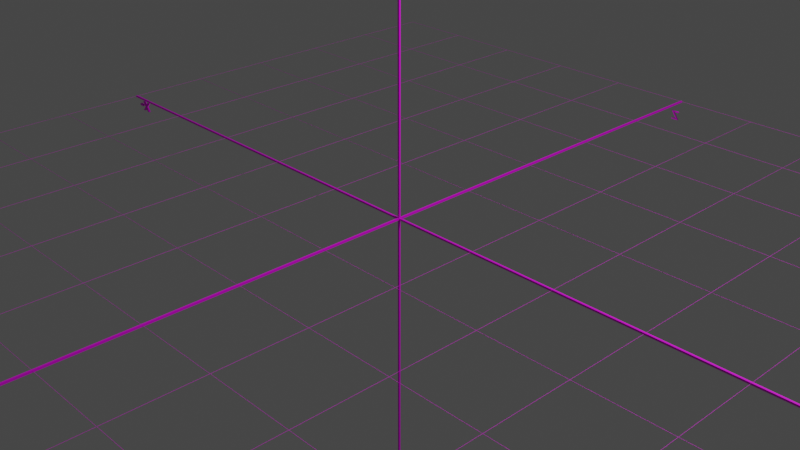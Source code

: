 # Source: axis_and_grid_for_opengl_with_axis_labels.blend  (saved by Blender 3.4.6; exported with 4.5.12 LTS)
import bpy
from mathutils import Matrix  # noqa: F401  (used for matrix-valued properties, if any)

bpy.ops.wm.read_factory_settings(use_empty=True)
scene = bpy.context.scene
scene.name = 'Scene'

# ---- collections
col_collection = bpy.data.collections.new('Collection'); scene.collection.children.link(col_collection)

# ---- images (referenced by path relative to the original .blend; pixels are not part of the script)
import os
ASSET_DIR = os.environ.get("B2B_ASSET_DIR", "")  # directory of the original .blend (textures are referenced by path, not embedded)
HERE = os.path.dirname(os.path.abspath(__file__))  # packed textures are extracted next to this script under _unpacked/

def load_image(name, relpath, width, height, colorspace="sRGB"):
    """Load a texture the original file referenced (path relative to the .blend, or extracted next to this script)."""
    p = next((c for c in (os.path.join(HERE, relpath), os.path.join(ASSET_DIR, relpath)) if relpath and os.path.exists(c)), "")
    if p:
        img = bpy.data.images.load(p, check_existing=True)
        img.name = name
    else:  # same state as the original file: an image datablock whose file is absent (Cycles renders it pink)
        img = bpy.data.images.new(name, width, height)
        img.source = "FILE"
        img.filepath = "//" + (relpath or name)
    img.colorspace_settings.name = colorspace
    return img
img_axis_and_grid_png_001 = load_image('axis_and_grid.png.001', 'axis_and_grid.png', 1024, 1024, 'sRGB')
img_white_png = load_image('white.png', 'white.png', 1024, 1024, 'sRGB')

# ---- materials (node trees are filled in below, after node groups)
mat_material = bpy.data.materials.new('Material')
mat_material.alpha_threshold = 0.0
mat_material.use_transparent_shadow = False
mat_material.roughness = 0.5
mat_material.line_color = (0.0, 0.0, 0.0, 1.0)
mat_material_001 = bpy.data.materials.new('Material.001')
mat_material_001.use_transparent_shadow = False
mat_material_002 = bpy.data.materials.new('Material.002')
mat_material_002.use_transparent_shadow = False
mat_material_003 = bpy.data.materials.new('Material.003')
mat_material_003.use_transparent_shadow = False
mat_material_004 = bpy.data.materials.new('Material.004')
mat_material_004.use_transparent_shadow = False
mat_material_005 = bpy.data.materials.new('Material.005')
mat_material_005.use_transparent_shadow = False
mat_material_006 = bpy.data.materials.new('Material.006')
mat_material_006.use_transparent_shadow = False
mat_material_007 = bpy.data.materials.new('Material.007')
mat_material_007.use_transparent_shadow = False
mat_material_008 = bpy.data.materials.new('Material.008')
mat_material_008.use_transparent_shadow = False
mat_material_009 = bpy.data.materials.new('Material.009')
mat_material_009.use_transparent_shadow = False

# ---- material node trees
mat_material.use_nodes = True; mat_material.node_tree.nodes.clear()
_N = mat_material.node_tree.nodes; _L = mat_material.node_tree.links
n0 = _N.new('ShaderNodeOutputMaterial'); n0.name = 'Material Output'; n0.location = (300, 300)
n1 = _N.new('ShaderNodeBsdfPrincipled'); n1.name = 'Principled BSDF'; n1.location = (10, 300)
n1.distribution = 'GGX'
n1.subsurface_method = 'RANDOM_WALK_SKIN'
n1.inputs[3].default_value = 1.45
n1.inputs[27].default_value = (0.0, 0.0, 0.0, 1.0)
n1.inputs[28].default_value = 1.0
n2 = _N.new('ShaderNodeTexImage'); n2.name = 'Image Texture'; n2.location = (-280, 280)
n2.image = img_axis_and_grid_png_001
_L.new(n1.outputs[0], n0.inputs[0])
_L.new(n2.outputs[0], n1.inputs[0])
n0.is_active_output = True
mat_material_001.use_nodes = True; mat_material_001.node_tree.nodes.clear()
_N = mat_material_001.node_tree.nodes; _L = mat_material_001.node_tree.links
n0 = _N.new('ShaderNodeBsdfPrincipled'); n0.name = 'Principled BSDF'; n0.location = (10, 300)
n0.distribution = 'GGX'
n0.subsurface_method = 'RANDOM_WALK_SKIN'
n0.inputs[3].default_value = 1.45
n0.inputs[27].default_value = (0.0, 0.0, 0.0, 1.0)
n0.inputs[28].default_value = 1.0
n1 = _N.new('ShaderNodeOutputMaterial'); n1.name = 'Material Output'; n1.location = (300, 300)
n2 = _N.new('ShaderNodeTexImage'); n2.name = 'Image Texture'; n2.location = (-280, 280)
n2.image = img_axis_and_grid_png_001
_L.new(n0.outputs[0], n1.inputs[0])
_L.new(n2.outputs[0], n0.inputs[0])
n1.is_active_output = True
mat_material_002.use_nodes = True; mat_material_002.node_tree.nodes.clear()
_N = mat_material_002.node_tree.nodes; _L = mat_material_002.node_tree.links
n0 = _N.new('ShaderNodeBsdfPrincipled'); n0.name = 'Principled BSDF'; n0.location = (10, 300)
n0.distribution = 'GGX'
n0.subsurface_method = 'RANDOM_WALK_SKIN'
n0.inputs[3].default_value = 1.45
n0.inputs[27].default_value = (0.0, 0.0, 0.0, 1.0)
n0.inputs[28].default_value = 1.0
n1 = _N.new('ShaderNodeOutputMaterial'); n1.name = 'Material Output'; n1.location = (300, 300)
n2 = _N.new('ShaderNodeTexImage'); n2.name = 'Image Texture'; n2.location = (-280, 280)
n2.image = img_axis_and_grid_png_001
_L.new(n0.outputs[0], n1.inputs[0])
_L.new(n2.outputs[0], n0.inputs[0])
n1.is_active_output = True
mat_material_003.use_nodes = True; mat_material_003.node_tree.nodes.clear()
_N = mat_material_003.node_tree.nodes; _L = mat_material_003.node_tree.links
n0 = _N.new('ShaderNodeBsdfPrincipled'); n0.name = 'Principled BSDF'; n0.location = (10, 300)
n0.distribution = 'GGX'
n0.subsurface_method = 'RANDOM_WALK_SKIN'
n0.inputs[3].default_value = 1.45
n0.inputs[27].default_value = (0.0, 0.0, 0.0, 1.0)
n0.inputs[28].default_value = 1.0
n1 = _N.new('ShaderNodeOutputMaterial'); n1.name = 'Material Output'; n1.location = (300, 300)
n2 = _N.new('ShaderNodeTexImage'); n2.name = 'Image Texture'; n2.location = (-280, 280)
n2.image = img_axis_and_grid_png_001
_L.new(n0.outputs[0], n1.inputs[0])
_L.new(n2.outputs[0], n0.inputs[0])
n1.is_active_output = True
mat_material_004.use_nodes = True; mat_material_004.node_tree.nodes.clear()
_N = mat_material_004.node_tree.nodes; _L = mat_material_004.node_tree.links
n0 = _N.new('ShaderNodeBsdfPrincipled'); n0.name = 'Principled BSDF'; n0.location = (10, 300)
n0.distribution = 'GGX'
n0.subsurface_method = 'RANDOM_WALK_SKIN'
n0.inputs[3].default_value = 1.45
n0.inputs[27].default_value = (0.0, 0.0, 0.0, 1.0)
n0.inputs[28].default_value = 1.0
n1 = _N.new('ShaderNodeOutputMaterial'); n1.name = 'Material Output'; n1.location = (300, 300)
n2 = _N.new('ShaderNodeTexImage'); n2.name = 'Image Texture'; n2.location = (-280, 280)
n2.image = img_white_png
_L.new(n0.outputs[0], n1.inputs[0])
_L.new(n2.outputs[0], n0.inputs[0])
n1.is_active_output = True
mat_material_005.use_nodes = True; mat_material_005.node_tree.nodes.clear()
_N = mat_material_005.node_tree.nodes; _L = mat_material_005.node_tree.links
n0 = _N.new('ShaderNodeBsdfPrincipled'); n0.name = 'Principled BSDF'; n0.location = (10, 300)
n0.distribution = 'GGX'
n0.subsurface_method = 'RANDOM_WALK_SKIN'
n0.inputs[3].default_value = 1.45
n0.inputs[27].default_value = (0.0, 0.0, 0.0, 1.0)
n0.inputs[28].default_value = 1.0
n1 = _N.new('ShaderNodeOutputMaterial'); n1.name = 'Material Output'; n1.location = (300, 300)
n2 = _N.new('ShaderNodeTexImage'); n2.name = 'Image Texture'; n2.location = (-280, 280)
n2.image = img_white_png
_L.new(n0.outputs[0], n1.inputs[0])
_L.new(n2.outputs[0], n0.inputs[0])
n1.is_active_output = True
mat_material_006.use_nodes = True; mat_material_006.node_tree.nodes.clear()
_N = mat_material_006.node_tree.nodes; _L = mat_material_006.node_tree.links
n0 = _N.new('ShaderNodeBsdfPrincipled'); n0.name = 'Principled BSDF'; n0.location = (10, 300)
n0.distribution = 'GGX'
n0.subsurface_method = 'RANDOM_WALK_SKIN'
n0.inputs[3].default_value = 1.45
n0.inputs[27].default_value = (0.0, 0.0, 0.0, 1.0)
n0.inputs[28].default_value = 1.0
n1 = _N.new('ShaderNodeOutputMaterial'); n1.name = 'Material Output'; n1.location = (300, 300)
n2 = _N.new('ShaderNodeTexImage'); n2.name = 'Image Texture'; n2.location = (-280, 280)
n2.image = img_white_png
_L.new(n0.outputs[0], n1.inputs[0])
_L.new(n2.outputs[0], n0.inputs[0])
n1.is_active_output = True
mat_material_007.use_nodes = True; mat_material_007.node_tree.nodes.clear()
_N = mat_material_007.node_tree.nodes; _L = mat_material_007.node_tree.links
n0 = _N.new('ShaderNodeBsdfPrincipled'); n0.name = 'Principled BSDF'; n0.location = (10, 300)
n0.distribution = 'GGX'
n0.subsurface_method = 'RANDOM_WALK_SKIN'
n0.inputs[3].default_value = 1.45
n0.inputs[27].default_value = (0.0, 0.0, 0.0, 1.0)
n0.inputs[28].default_value = 1.0
n1 = _N.new('ShaderNodeOutputMaterial'); n1.name = 'Material Output'; n1.location = (300, 300)
n2 = _N.new('ShaderNodeTexImage'); n2.name = 'Image Texture'; n2.location = (-280, 280)
n2.image = img_white_png
_L.new(n0.outputs[0], n1.inputs[0])
_L.new(n2.outputs[0], n0.inputs[0])
n1.is_active_output = True
mat_material_008.use_nodes = True; mat_material_008.node_tree.nodes.clear()
_N = mat_material_008.node_tree.nodes; _L = mat_material_008.node_tree.links
n0 = _N.new('ShaderNodeBsdfPrincipled'); n0.name = 'Principled BSDF'; n0.location = (10, 300)
n0.distribution = 'GGX'
n0.subsurface_method = 'RANDOM_WALK_SKIN'
n0.inputs[3].default_value = 1.45
n0.inputs[27].default_value = (0.0, 0.0, 0.0, 1.0)
n0.inputs[28].default_value = 1.0
n1 = _N.new('ShaderNodeOutputMaterial'); n1.name = 'Material Output'; n1.location = (300, 300)
n2 = _N.new('ShaderNodeTexImage'); n2.name = 'Image Texture'; n2.location = (-280, 280)
n2.image = img_white_png
_L.new(n0.outputs[0], n1.inputs[0])
_L.new(n2.outputs[0], n0.inputs[0])
n1.is_active_output = True
mat_material_009.use_nodes = True; mat_material_009.node_tree.nodes.clear()
_N = mat_material_009.node_tree.nodes; _L = mat_material_009.node_tree.links
n0 = _N.new('ShaderNodeBsdfPrincipled'); n0.name = 'Principled BSDF'; n0.location = (10, 300)
n0.distribution = 'GGX'
n0.subsurface_method = 'RANDOM_WALK_SKIN'
n0.inputs[3].default_value = 1.45
n0.inputs[27].default_value = (0.0, 0.0, 0.0, 1.0)
n0.inputs[28].default_value = 1.0
n1 = _N.new('ShaderNodeOutputMaterial'); n1.name = 'Material Output'; n1.location = (300, 300)
n2 = _N.new('ShaderNodeTexImage'); n2.name = 'Image Texture'; n2.location = (-280, 280)
n2.image = img_white_png
_L.new(n0.outputs[0], n1.inputs[0])
_L.new(n2.outputs[0], n0.inputs[0])
n1.is_active_output = True

# ---- world
world_world = bpy.data.worlds.new('World'); scene.world = world_world
world_world.use_nodes = True; world_world.node_tree.nodes.clear()
_N = world_world.node_tree.nodes; _L = world_world.node_tree.links
n0 = _N.new('ShaderNodeOutputWorld'); n0.name = 'World Output'; n0.location = (300, 300)
n1 = _N.new('ShaderNodeBackground'); n1.name = 'Background'; n1.location = (10, 300)
n1.inputs[0].default_value = (0.05088, 0.05088, 0.05088, 1.0)
_L.new(n1.outputs[0], n0.inputs[0])
n0.is_active_output = True
world_world.color = (0.05088, 0.05088, 0.05088)
world_world.use_sun_shadow = False
world_world.sun_shadow_jitter_overblur = 0.0

# ---- cameras
cam_camera = bpy.data.cameras.new('Camera')
cam_camera.clip_end = 100.0
cam_camera.ortho_scale = 7.314

# ---- lights
light_light = bpy.data.lights.new('Light', 'POINT')
light_light.transmission_factor = 0.0
light_light.energy = 1000.0
light_light.shadow_soft_size = 0.1
light_light.shadow_maximum_resolution = 0.006
light_light.use_absolute_resolution = True

# ---- meshes
me_cube = bpy.data.meshes.new('Cube')
me_cube.from_pydata([(1.0, 1.0, 1.0), (1.0, 1.0, -1.0), (1.0, -1.0, 1.0), (1.0, -1.0, -1.0), (-1.0, 1.0, 1.0), (-1.0, 1.0, -1.0), (-1.0, -1.0, 1.0), (-1.0, -1.0, -1.0), (-0.002, -500.0, -1.0), (-0.002, -500.0, 1.0), (-0.002, 500.0, -1.0), (-0.002, 500.0, 1.0), (0.002, -500.0, -1.0), (0.002, -500.0, 1.0), (0.002, 500.0, -1.0), (0.002, 500.0, 1.0), (-0.002, -1.0, -500.0), (-0.002, -1.0, 500.0), (-0.002, 1.0, -500.0), (-0.002, 1.0, 500.0), (0.002, -1.0, -500.0), (0.002, -1.0, 500.0), (0.002, 1.0, -500.0), (0.002, 1.0, 500.0), (-1.0, 99.9, -0.1), (-1.0, 99.9, 0.1), (-1.0, 100.1, -0.1), (-1.0, 100.1, 0.1), (1.0, 99.9, -0.1), (1.0, 99.9, 0.1), (1.0, 100.1, -0.1), (1.0, 100.1, 0.1), (-1.0, 199.9, -0.1), (-1.0, 199.9, 0.1), (-1.0, 200.1, -0.1), (-1.0, 200.1, 0.1), (1.0, 199.9, -0.1), (1.0, 199.9, 0.1), (1.0, 200.1, -0.1), (1.0, 200.1, 0.1), (-1.0, 299.9, -0.1), (-1.0, 299.9, 0.1), (-1.0, 300.1, -0.1), (-1.0, 300.1, 0.1), (1.0, 299.9, -0.1), (1.0, 299.9, 0.1), (1.0, 300.1, -0.1), (1.0, 300.1, 0.1), (-1.0, 399.9, -0.1), (-1.0, 399.9, 0.1), (-1.0, 400.1, -0.1), (-1.0, 400.1, 0.1), (1.0, 399.9, -0.1), (1.0, 399.9, 0.1), (1.0, 400.1, -0.1), (1.0, 400.1, 0.1), (-1.0, 499.9, -0.1), (-1.0, 499.9, 0.1), (-1.0, 500.1, -0.1), (-1.0, 500.1, 0.1), (1.0, 499.9, -0.1), (1.0, 499.9, 0.1), (1.0, 500.1, -0.1), (1.0, 500.1, 0.1), (-1.0, -500.1, -0.1), (-1.0, -500.1, 0.1), (-1.0, -499.9, -0.1), (-1.0, -499.9, 0.1), (1.0, -500.1, -0.1), (1.0, -500.1, 0.1), (1.0, -499.9, -0.1), (1.0, -499.9, 0.1), (-1.006, -399.2, -0.1), (-1.006, -399.2, 0.1), (-1.006, -399.0, -0.1), (-1.006, -399.0, 0.1), (0.9944, -399.2, -0.1), (0.9944, -399.2, 0.1), (0.9944, -399.0, -0.1), (0.9944, -399.0, 0.1), (-1.006, -299.2, -0.1), (-1.006, -299.2, 0.1), (-1.006, -299.0, -0.1), (-1.006, -299.0, 0.1), (0.9944, -299.2, -0.1), (0.9944, -299.2, 0.1), (0.9944, -299.0, -0.1), (0.9944, -299.0, 0.1), (-1.006, -199.2, -0.1), (-1.006, -199.2, 0.1), (-1.006, -199.0, -0.1), (-1.006, -199.0, 0.1), (0.9944, -199.2, -0.1), (0.9944, -199.2, 0.1), (0.9944, -199.0, -0.1), (0.9944, -199.0, 0.1), (-1.006, -99.18, -0.1), (-1.006, -99.18, 0.1), (-1.006, -98.98, -0.1), (-1.006, -98.98, 0.1), (0.9944, -99.18, -0.1), (0.9944, -99.18, 0.1), (0.9944, -98.98, -0.1), (0.9944, -98.98, 0.1), (-0.9998, -500.0, -0.1), (-0.9998, -500.0, 0.1), (-1.0, -500.0, -0.1), (-1.0, -500.0, 0.1), (-0.9998, 500.0, -0.1), (-0.9998, 500.0, 0.1), (-1.0, 500.0, -0.1), (-1.0, 500.0, 0.1), (-0.7998, -500.0, -0.1), (-0.7998, -500.0, 0.1), (-0.8002, -500.0, -0.1), (-0.8002, -500.0, 0.1), (-0.7998, 500.0, -0.1), (-0.7998, 500.0, 0.1), (-0.8002, 500.0, -0.1), (-0.8002, 500.0, 0.1), (-0.5998, -500.0, -0.1), (-0.5998, -500.0, 0.1), (-0.6002, -500.0, -0.1), (-0.6002, -500.0, 0.1), (-0.5998, 500.0, -0.1), (-0.5998, 500.0, 0.1), (-0.6002, 500.0, -0.1), (-0.6002, 500.0, 0.1), (-0.3998, -500.0, -0.1), (-0.3998, -500.0, 0.1), (-0.4002, -500.0, -0.1), (-0.4002, -500.0, 0.1), (-0.3998, 500.0, -0.1), (-0.3998, 500.0, 0.1), (-0.4002, 500.0, -0.1), (-0.4002, 500.0, 0.1), (-0.1998, -500.0, -0.1), (-0.1998, -500.0, 0.1), (-0.2002, -500.0, -0.1), (-0.2002, -500.0, 0.1), (-0.1998, 500.0, -0.1), (-0.1998, 500.0, 0.1), (-0.2002, 500.0, -0.1), (-0.2002, 500.0, 0.1), (0.2002, -500.0, -0.1), (0.2002, -500.0, 0.1), (0.1998, -500.0, -0.1), (0.1998, -500.0, 0.1), (0.2002, 500.0, -0.1), (0.2002, 500.0, 0.1), (0.1998, 500.0, -0.1), (0.1998, 500.0, 0.1), (0.4002, -500.0, -0.1), (0.4002, -500.0, 0.1), (0.3998, -500.0, -0.1), (0.3998, -500.0, 0.1), (0.4002, 500.0, -0.1), (0.4002, 500.0, 0.1), (0.3998, 500.0, -0.1), (0.3998, 500.0, 0.1), (0.6002, -500.0, -0.1), (0.6002, -500.0, 0.1), (0.5998, -500.0, -0.1), (0.5998, -500.0, 0.1), (0.6002, 500.0, -0.1), (0.6002, 500.0, 0.1), (0.5998, 500.0, -0.1), (0.5998, 500.0, 0.1), (0.8002, -500.0, -0.1), (0.8002, -500.0, 0.1), (0.7998, -500.0, -0.1), (0.7998, -500.0, 0.1), (0.8002, 500.0, -0.1), (0.8002, 500.0, 0.1), (0.7998, 500.0, -0.1), (0.7998, 500.0, 0.1), (1.0, -500.0, -0.1), (1.0, -500.0, 0.1), (0.9998, -500.0, -0.1), (0.9998, -500.0, 0.1), (1.0, 500.0, -0.1), (1.0, 500.0, 0.1), (0.9998, 500.0, -0.1), (0.9998, 500.0, 0.1)], [], [(0, 4, 6, 2), (3, 2, 6, 7), (7, 6, 4, 5), (5, 1, 3, 7), (1, 0, 2, 3), (5, 4, 0, 1), (8, 9, 11, 10), (10, 11, 15, 14), (14, 15, 13, 12), (12, 13, 9, 8), (10, 14, 12, 8), (15, 11, 9, 13), (16, 17, 19, 18), (18, 19, 23, 22), (22, 23, 21, 20), (20, 21, 17, 16), (18, 22, 20, 16), (23, 19, 17, 21), (24, 25, 27, 26), (26, 27, 31, 30), (30, 31, 29, 28), (28, 29, 25, 24), (26, 30, 28, 24), (31, 27, 25, 29), (32, 33, 35, 34), (34, 35, 39, 38), (38, 39, 37, 36), (36, 37, 33, 32), (34, 38, 36, 32), (39, 35, 33, 37), (40, 41, 43, 42), (42, 43, 47, 46), (46, 47, 45, 44), (44, 45, 41, 40), (42, 46, 44, 40), (47, 43, 41, 45), (48, 49, 51, 50), (50, 51, 55, 54), (54, 55, 53, 52), (52, 53, 49, 48), (50, 54, 52, 48), (55, 51, 49, 53), (56, 57, 59, 58), (58, 59, 63, 62), (62, 63, 61, 60), (60, 61, 57, 56), (58, 62, 60, 56), (63, 59, 57, 61), (64, 65, 67, 66), (66, 67, 71, 70), (70, 71, 69, 68), (68, 69, 65, 64), (66, 70, 68, 64), (71, 67, 65, 69), (72, 73, 75, 74), (74, 75, 79, 78), (78, 79, 77, 76), (76, 77, 73, 72), (74, 78, 76, 72), (79, 75, 73, 77), (80, 81, 83, 82), (82, 83, 87, 86), (86, 87, 85, 84), (84, 85, 81, 80), (82, 86, 84, 80), (87, 83, 81, 85), (88, 89, 91, 90), (90, 91, 95, 94), (94, 95, 93, 92), (92, 93, 89, 88), (90, 94, 92, 88), (95, 91, 89, 93), (96, 97, 99, 98), (98, 99, 103, 102), (102, 103, 101, 100), (100, 101, 97, 96), (98, 102, 100, 96), (103, 99, 97, 101), (104, 105, 107, 106), (106, 107, 111, 110), (110, 111, 109, 108), (108, 109, 105, 104), (106, 110, 108, 104), (111, 107, 105, 109), (112, 113, 115, 114), (114, 115, 119, 118), (118, 119, 117, 116), (116, 117, 113, 112), (114, 118, 116, 112), (119, 115, 113, 117), (120, 121, 123, 122), (122, 123, 127, 126), (126, 127, 125, 124), (124, 125, 121, 120), (122, 126, 124, 120), (127, 123, 121, 125), (128, 129, 131, 130), (130, 131, 135, 134), (134, 135, 133, 132), (132, 133, 129, 128), (130, 134, 132, 128), (135, 131, 129, 133), (136, 137, 139, 138), (138, 139, 143, 142), (142, 143, 141, 140), (140, 141, 137, 136), (138, 142, 140, 136), (143, 139, 137, 141), (144, 145, 147, 146), (146, 147, 151, 150), (150, 151, 149, 148), (148, 149, 145, 144), (146, 150, 148, 144), (151, 147, 145, 149), (152, 153, 155, 154), (154, 155, 159, 158), (158, 159, 157, 156), (156, 157, 153, 152), (154, 158, 156, 152), (159, 155, 153, 157), (160, 161, 163, 162), (162, 163, 167, 166), (166, 167, 165, 164), (164, 165, 161, 160), (162, 166, 164, 160), (167, 163, 161, 165), (168, 169, 171, 170), (170, 171, 175, 174), (174, 175, 173, 172), (172, 173, 169, 168), (170, 174, 172, 168), (175, 171, 169, 173), (176, 177, 179, 178), (178, 179, 183, 182), (182, 183, 181, 180), (180, 181, 177, 176), (178, 182, 180, 176), (183, 179, 177, 181)])
me_cube.polygons.foreach_set('material_index', [0, 0, 0, 0, 0, 0, 1, 1, 1, 1, 1, 1, 2, 2, 2, 2, 2, 2, 3, 3, 3, 3, 3, 3, 3, 3, 3, 3, 3, 3, 3, 3, 3, 3, 3, 3, 3, 3, 3, 3, 3, 3, 3, 3, 3, 3, 3, 3, 3, 3, 3, 3, 3, 3, 3, 3, 3, 3, 3, 3, 3, 3, 3, 3, 3, 3, 3, 3, 3, 3, 3, 3, 3, 3, 3, 3, 3, 3, 3, 3, 3, 3, 3, 3, 3, 3, 3, 3, 3, 3, 3, 3, 3, 3, 3, 3, 3, 3, 3, 3, 3, 3, 3, 3, 3, 3, 3, 3, 3, 3, 3, 3, 3, 3, 3, 3, 3, 3, 3, 3, 3, 3, 3, 3, 3, 3, 3, 3, 3, 3, 3, 3, 3, 3, 3, 3, 3, 3])
_uv = me_cube.uv_layers.new(name='UVMap')
_uv.uv.foreach_set('vector', [0.1778, 0.5781, 0.2287, 0.5781, 0.2287, 0.629, 0.1778, 0.629, 0.1269, 0.629, 0.1778, 0.629, 0.1778, 0.6799, 0.1269, 0.6799, 0.1269, 0.4763, 0.1778, 0.4763, 0.1778, 0.5272, 0.1269, 0.5272, 0.07598, 0.5781, 0.1269, 0.5781, 0.1269, 0.629, 0.07598, 0.629, 0.1269, 0.5781, 0.1778, 0.5781, 0.1778, 0.629, 0.1269, 0.629, 0.1269, 0.5272, 0.1778, 0.5272, 0.1778, 0.5781, 0.1269, 0.5781, 0.4736, 0.3944, 0.5264, 0.3944, 0.5264, 0.4472, 0.4736, 0.4472, 0.4736, 0.4472, 0.5264, 0.4472, 0.5264, 0.5, 0.4736, 0.5, 0.4736, 0.5, 0.5264, 0.5, 0.5264, 0.5528, 0.4736, 0.5528, 0.4736, 0.5528, 0.5264, 0.5528, 0.5264, 0.6056, 0.4736, 0.6056, 0.4208, 0.5, 0.4736, 0.5, 0.4736, 0.5528, 0.4208, 0.5528, 0.5264, 0.5, 0.5792, 0.5, 0.5792, 0.5528, 0.5264, 0.5528, 0.8031, 0.4195, 0.8531, 0.4195, 0.8531, 0.4695, 0.8031, 0.4695, 0.8031, 0.4695, 0.8531, 0.4695, 0.8531, 0.5195, 0.8031, 0.5195, 0.8031, 0.5195, 0.8531, 0.5195, 0.8531, 0.5695, 0.8031, 0.5695, 0.8031, 0.5695, 0.8531, 0.5695, 0.8531, 0.6195, 0.8031, 0.6195, 0.7531, 0.5195, 0.8031, 0.5195, 0.8031, 0.5695, 0.7531, 0.5695, 0.8531, 0.5195, 0.9031, 0.5195, 0.9031, 0.5695, 0.8531, 0.5695, 0.4873, 0.0157, 0.5439, 0.0157, 0.5439, 0.0723, 0.4873, 0.0723, 0.4873, 0.0723, 0.5439, 0.0723, 0.5439, 0.1289, 0.4873, 0.1289, 0.4873, 0.1289, 0.5439, 0.1289, 0.5439, 0.1855, 0.4873, 0.1855, 0.4873, 0.1855, 0.5439, 0.1855, 0.5439, 0.2421, 0.4873, 0.2421, 0.4307, 0.1289, 0.4873, 0.1289, 0.4873, 0.1855, 0.4307, 0.1855, 0.5439, 0.1289, 0.6005, 0.1289, 0.6005, 0.1855, 0.5439, 0.1855, 0.4873, 0.0157, 0.5439, 0.0157, 0.5439, 0.0723, 0.4873, 0.0723, 0.4873, 0.0723, 0.5439, 0.0723, 0.5439, 0.1289, 0.4873, 0.1289, 0.4873, 0.1289, 0.5439, 0.1289, 0.5439, 0.1855, 0.4873, 0.1855, 0.4873, 0.1855, 0.5439, 0.1855, 0.5439, 0.2421, 0.4873, 0.2421, 0.4307, 0.1289, 0.4873, 0.1289, 0.4873, 0.1855, 0.4307, 0.1855, 0.5439, 0.1289, 0.6005, 0.1289, 0.6005, 0.1855, 0.5439, 0.1855, 0.4873, 0.0157, 0.5439, 0.0157, 0.5439, 0.0723, 0.4873, 0.0723, 0.4873, 0.0723, 0.5439, 0.0723, 0.5439, 0.1289, 0.4873, 0.1289, 0.4873, 0.1289, 0.5439, 0.1289, 0.5439, 0.1855, 0.4873, 0.1855, 0.4873, 0.1855, 0.5439, 0.1855, 0.5439, 0.2421, 0.4873, 0.2421, 0.4307, 0.1289, 0.4873, 0.1289, 0.4873, 0.1855, 0.4307, 0.1855, 0.5439, 0.1289, 0.6005, 0.1289, 0.6005, 0.1855, 0.5439, 0.1855, 0.4873, 0.0157, 0.5439, 0.0157, 0.5439, 0.0723, 0.4873, 0.0723, 0.4873, 0.0723, 0.5439, 0.0723, 0.5439, 0.1289, 0.4873, 0.1289, 0.4873, 0.1289, 0.5439, 0.1289, 0.5439, 0.1855, 0.4873, 0.1855, 0.4873, 0.1855, 0.5439, 0.1855, 0.5439, 0.2421, 0.4873, 0.2421, 0.4307, 0.1289, 0.4873, 0.1289, 0.4873, 0.1855, 0.4307, 0.1855, 0.5439, 0.1289, 0.6005, 0.1289, 0.6005, 0.1855, 0.5439, 0.1855, 0.4873, 0.0157, 0.5439, 0.0157, 0.5439, 0.0723, 0.4873, 0.0723, 0.4873, 0.0723, 0.5439, 0.0723, 0.5439, 0.1289, 0.4873, 0.1289, 0.4873, 0.1289, 0.5439, 0.1289, 0.5439, 0.1855, 0.4873, 0.1855, 0.4873, 0.1855, 0.5439, 0.1855, 0.5439, 0.2421, 0.4873, 0.2421, 0.4307, 0.1289, 0.4873, 0.1289, 0.4873, 0.1855, 0.4307, 0.1855, 0.5439, 0.1289, 0.6005, 0.1289, 0.6005, 0.1855, 0.5439, 0.1855, 0.4873, 0.0157, 0.5439, 0.0157, 0.5439, 0.0723, 0.4873, 0.0723, 0.4873, 0.0723, 0.5439, 0.0723, 0.5439, 0.1289, 0.4873, 0.1289, 0.4873, 0.1289, 0.5439, 0.1289, 0.5439, 0.1855, 0.4873, 0.1855, 0.4873, 0.1855, 0.5439, 0.1855, 0.5439, 0.2421, 0.4873, 0.2421, 0.4307, 0.1289, 0.4873, 0.1289, 0.4873, 0.1855, 0.4307, 0.1855, 0.5439, 0.1289, 0.6005, 0.1289, 0.6005, 0.1855, 0.5439, 0.1855, 0.4873, 0.0157, 0.5439, 0.0157, 0.5439, 0.0723, 0.4873, 0.0723, 0.4873, 0.0723, 0.5439, 0.0723, 0.5439, 0.1289, 0.4873, 0.1289, 0.4873, 0.1289, 0.5439, 0.1289, 0.5439, 0.1855, 0.4873, 0.1855, 0.4873, 0.1855, 0.5439, 0.1855, 0.5439, 0.2421, 0.4873, 0.2421, 0.4307, 0.1289, 0.4873, 0.1289, 0.4873, 0.1855, 0.4307, 0.1855, 0.5439, 0.1289, 0.6005, 0.1289, 0.6005, 0.1855, 0.5439, 0.1855, 0.4873, 0.0157, 0.5439, 0.0157, 0.5439, 0.0723, 0.4873, 0.0723, 0.4873, 0.0723, 0.5439, 0.0723, 0.5439, 0.1289, 0.4873, 0.1289, 0.4873, 0.1289, 0.5439, 0.1289, 0.5439, 0.1855, 0.4873, 0.1855, 0.4873, 0.1855, 0.5439, 0.1855, 0.5439, 0.2421, 0.4873, 0.2421, 0.4307, 0.1289, 0.4873, 0.1289, 0.4873, 0.1855, 0.4307, 0.1855, 0.5439, 0.1289, 0.6005, 0.1289, 0.6005, 0.1855, 0.5439, 0.1855, 0.4873, 0.0157, 0.5439, 0.0157, 0.5439, 0.0723, 0.4873, 0.0723, 0.4873, 0.0723, 0.5439, 0.0723, 0.5439, 0.1289, 0.4873, 0.1289, 0.4873, 0.1289, 0.5439, 0.1289, 0.5439, 0.1855, 0.4873, 0.1855, 0.4873, 0.1855, 0.5439, 0.1855, 0.5439, 0.2421, 0.4873, 0.2421, 0.4307, 0.1289, 0.4873, 0.1289, 0.4873, 0.1855, 0.4307, 0.1855, 0.5439, 0.1289, 0.6005, 0.1289, 0.6005, 0.1855, 0.5439, 0.1855, 0.4873, 0.0157, 0.5439, 0.0157, 0.5439, 0.0723, 0.4873, 0.0723, 0.4873, 0.0723, 0.5439, 0.0723, 0.5439, 0.1289, 0.4873, 0.1289, 0.4873, 0.1289, 0.5439, 0.1289, 0.5439, 0.1855, 0.4873, 0.1855, 0.4873, 0.1855, 0.5439, 0.1855, 0.5439, 0.2421, 0.4873, 0.2421, 0.4307, 0.1289, 0.4873, 0.1289, 0.4873, 0.1855, 0.4307, 0.1855, 0.5439, 0.1289, 0.6005, 0.1289, 0.6005, 0.1855, 0.5439, 0.1855, 0.4873, 0.0157, 0.5439, 0.0157, 0.5439, 0.0723, 0.4873, 0.0723, 0.4873, 0.0723, 0.5439, 0.0723, 0.5439, 0.1289, 0.4873, 0.1289, 0.4873, 0.1289, 0.5439, 0.1289, 0.5439, 0.1855, 0.4873, 0.1855, 0.4873, 0.1855, 0.5439, 0.1855, 0.5439, 0.2421, 0.4873, 0.2421, 0.4307, 0.1289, 0.4873, 0.1289, 0.4873, 0.1855, 0.4307, 0.1855, 0.5439, 0.1289, 0.6005, 0.1289, 0.6005, 0.1855, 0.5439, 0.1855, 0.4873, 0.0157, 0.5439, 0.0157, 0.5439, 0.0723, 0.4873, 0.0723, 0.4873, 0.0723, 0.5439, 0.0723, 0.5439, 0.1289, 0.4873, 0.1289, 0.4873, 0.1289, 0.5439, 0.1289, 0.5439, 0.1855, 0.4873, 0.1855, 0.4873, 0.1855, 0.5439, 0.1855, 0.5439, 0.2421, 0.4873, 0.2421, 0.4307, 0.1289, 0.4873, 0.1289, 0.4873, 0.1855, 0.4307, 0.1855, 0.5439, 0.1289, 0.6005, 0.1289, 0.6005, 0.1855, 0.5439, 0.1855, 0.4873, 0.0157, 0.5439, 0.0157, 0.5439, 0.0723, 0.4873, 0.0723, 0.4873, 0.0723, 0.5439, 0.0723, 0.5439, 0.1289, 0.4873, 0.1289, 0.4873, 0.1289, 0.5439, 0.1289, 0.5439, 0.1855, 0.4873, 0.1855, 0.4873, 0.1855, 0.5439, 0.1855, 0.5439, 0.2421, 0.4873, 0.2421, 0.4307, 0.1289, 0.4873, 0.1289, 0.4873, 0.1855, 0.4307, 0.1855, 0.5439, 0.1289, 0.6005, 0.1289, 0.6005, 0.1855, 0.5439, 0.1855, 0.4873, 0.0157, 0.5439, 0.0157, 0.5439, 0.0723, 0.4873, 0.0723, 0.4873, 0.0723, 0.5439, 0.0723, 0.5439, 0.1289, 0.4873, 0.1289, 0.4873, 0.1289, 0.5439, 0.1289, 0.5439, 0.1855, 0.4873, 0.1855, 0.4873, 0.1855, 0.5439, 0.1855, 0.5439, 0.2421, 0.4873, 0.2421, 0.4307, 0.1289, 0.4873, 0.1289, 0.4873, 0.1855, 0.4307, 0.1855, 0.5439, 0.1289, 0.6005, 0.1289, 0.6005, 0.1855, 0.5439, 0.1855, 0.4873, 0.0157, 0.5439, 0.0157, 0.5439, 0.0723, 0.4873, 0.0723, 0.4873, 0.0723, 0.5439, 0.0723, 0.5439, 0.1289, 0.4873, 0.1289, 0.4873, 0.1289, 0.5439, 0.1289, 0.5439, 0.1855, 0.4873, 0.1855, 0.4873, 0.1855, 0.5439, 0.1855, 0.5439, 0.2421, 0.4873, 0.2421, 0.4307, 0.1289, 0.4873, 0.1289, 0.4873, 0.1855, 0.4307, 0.1855, 0.5439, 0.1289, 0.6005, 0.1289, 0.6005, 0.1855, 0.5439, 0.1855, 0.4873, 0.0157, 0.5439, 0.0157, 0.5439, 0.0723, 0.4873, 0.0723, 0.4873, 0.0723, 0.5439, 0.0723, 0.5439, 0.1289, 0.4873, 0.1289, 0.4873, 0.1289, 0.5439, 0.1289, 0.5439, 0.1855, 0.4873, 0.1855, 0.4873, 0.1855, 0.5439, 0.1855, 0.5439, 0.2421, 0.4873, 0.2421, 0.4307, 0.1289, 0.4873, 0.1289, 0.4873, 0.1855, 0.4307, 0.1855, 0.5439, 0.1289, 0.6005, 0.1289, 0.6005, 0.1855, 0.5439, 0.1855, 0.4873, 0.0157, 0.5439, 0.0157, 0.5439, 0.0723, 0.4873, 0.0723, 0.4873, 0.0723, 0.5439, 0.0723, 0.5439, 0.1289, 0.4873, 0.1289, 0.4873, 0.1289, 0.5439, 0.1289, 0.5439, 0.1855, 0.4873, 0.1855, 0.4873, 0.1855, 0.5439, 0.1855, 0.5439, 0.2421, 0.4873, 0.2421, 0.4307, 0.1289, 0.4873, 0.1289, 0.4873, 0.1855, 0.4307, 0.1855, 0.5439, 0.1289, 0.6005, 0.1289, 0.6005, 0.1855, 0.5439, 0.1855, 0.4873, 0.0157, 0.5439, 0.0157, 0.5439, 0.0723, 0.4873, 0.0723, 0.4873, 0.0723, 0.5439, 0.0723, 0.5439, 0.1289, 0.4873, 0.1289, 0.4873, 0.1289, 0.5439, 0.1289, 0.5439, 0.1855, 0.4873, 0.1855, 0.4873, 0.1855, 0.5439, 0.1855, 0.5439, 0.2421, 0.4873, 0.2421, 0.4307, 0.1289, 0.4873, 0.1289, 0.4873, 0.1855, 0.4307, 0.1855, 0.5439, 0.1289, 0.6005, 0.1289, 0.6005, 0.1855, 0.5439, 0.1855, 0.4873, 0.0157, 0.5439, 0.0157, 0.5439, 0.0723, 0.4873, 0.0723, 0.4873, 0.0723, 0.5439, 0.0723, 0.5439, 0.1289, 0.4873, 0.1289, 0.4873, 0.1289, 0.5439, 0.1289, 0.5439, 0.1855, 0.4873, 0.1855, 0.4873, 0.1855, 0.5439, 0.1855, 0.5439, 0.2421, 0.4873, 0.2421, 0.4307, 0.1289, 0.4873, 0.1289, 0.4873, 0.1855, 0.4307, 0.1855, 0.5439, 0.1289, 0.6005, 0.1289, 0.6005, 0.1855, 0.5439, 0.1855, 0.4873, 0.0157, 0.5439, 0.0157, 0.5439, 0.0723, 0.4873, 0.0723, 0.4873, 0.0723, 0.5439, 0.0723, 0.5439, 0.1289, 0.4873, 0.1289, 0.4873, 0.1289, 0.5439, 0.1289, 0.5439, 0.1855, 0.4873, 0.1855, 0.4873, 0.1855, 0.5439, 0.1855, 0.5439, 0.2421, 0.4873, 0.2421, 0.4307, 0.1289, 0.4873, 0.1289, 0.4873, 0.1855, 0.4307, 0.1855, 0.5439, 0.1289, 0.6005, 0.1289, 0.6005, 0.1855, 0.5439, 0.1855])
me_cube.materials.append(mat_material)
me_cube.materials.append(mat_material_001)
me_cube.materials.append(mat_material_002)
me_cube.materials.append(mat_material_003)
me_cube.use_mirror_vertex_groups = False
me_cube.update()

# ---- curves / text
txt_text = bpy.data.curves.new('Text', 'FONT')
txt_text.dimensions = '2D'
txt_text.body = 'y'
txt_text.materials.append(mat_material_004)
txt_text.extrude = 0.05
txt_text_001 = bpy.data.curves.new('Text.001', 'FONT')
txt_text_001.dimensions = '2D'
txt_text_001.body = '-y'
txt_text_001.materials.append(mat_material_005)
txt_text_001.extrude = 0.05
txt_text_002 = bpy.data.curves.new('Text.002', 'FONT')
txt_text_002.dimensions = '2D'
txt_text_002.body = 'x'
txt_text_002.materials.append(mat_material_006)
txt_text_002.extrude = 0.05
txt_text_003 = bpy.data.curves.new('Text.003', 'FONT')
txt_text_003.dimensions = '2D'
txt_text_003.body = '-x'
txt_text_003.materials.append(mat_material_007)
txt_text_003.extrude = 0.05
txt_text_004 = bpy.data.curves.new('Text.004', 'FONT')
txt_text_004.dimensions = '2D'
txt_text_004.body = 'Z'
txt_text_004.materials.append(mat_material_008)
txt_text_004.extrude = 0.05
txt_text_005 = bpy.data.curves.new('Text.005', 'FONT')
txt_text_005.dimensions = '2D'
txt_text_005.body = '-Z'
txt_text_005.materials.append(mat_material_009)
txt_text_005.extrude = 0.05

# ---- objects
ob_axis = bpy.data.objects.new('Axis', me_cube)
ob_light = bpy.data.objects.new('Light', light_light)
ob_camera = bpy.data.objects.new('Camera', cam_camera)
ob_y = bpy.data.objects.new('y', txt_text)
ob_y_1 = bpy.data.objects.new('-y', txt_text_001)
ob_x = bpy.data.objects.new('x', txt_text_002)
ob_x_1 = bpy.data.objects.new('-x', txt_text_003)
ob_z = bpy.data.objects.new('z', txt_text_004)
ob_z_1 = bpy.data.objects.new('-z', txt_text_005)

# ---- transforms, parenting, visibility, modifiers, constraints
ob_axis.location = (0.0, 0.0, 0.0)
ob_axis.scale = (5.0, 0.01, 0.01)
ob_axis.lock_rotations_4d = False
ob_axis.empty_display_type = 'ARROWS'
ob_axis.lineart.crease_threshold = 0.0
ob_light.location = (4.076, 1.005, 5.904)
ob_light.rotation_euler = (0.6503, 0.05522, 1.866)
ob_light.lock_rotations_4d = False
ob_light.empty_display_type = 'ARROWS'
ob_light.color = (0.0, 0.0, 0.0, 0.0)
ob_light.lineart.crease_threshold = 0.0
ob_camera.location = (7.359, -6.926, 4.958)
ob_camera.rotation_euler = (1.109, 0.0, 0.8149)
ob_camera.lock_rotations_4d = False
ob_camera.empty_display_type = 'ARROWS'
ob_camera.color = (0.0, 0.0, 0.0, 0.0)
ob_camera.display_type = 'WIRE'
ob_camera.lineart.crease_threshold = 0.0
ob_y.location = (0.06837, -0.1046, -4.805)
ob_y.rotation_euler = (-1.605, -0.0, 0.0)
ob_y.scale = (0.2131, 0.2131, 0.2131)
ob_y_1.location = (0.06837, -0.1046, 4.82)
ob_y_1.rotation_euler = (-1.605, -0.0, 0.0)
ob_y_1.scale = (0.2131, 0.2131, 0.2131)
ob_x.location = (4.733, 0.002433, -0.02662)
ob_x.rotation_euler = (-1.597, -0.0, 0.0)
ob_x.scale = (0.2577, 0.2577, 0.2577)
ob_x_1.location = (-4.915, 0.002433, -0.02662)
ob_x_1.rotation_euler = (-1.597, -0.0, 0.0)
ob_x_1.scale = (0.2577, 0.2577, 0.2577)
ob_z.location = (-0.07079, 4.914, -0.1138)
ob_z.rotation_euler = (-1.571, -0.0, 0.0)
ob_z.scale = (0.1614, 0.1614, 0.1614)
ob_z_1.location = (-0.07079, -4.753, -0.1138)
ob_z_1.rotation_euler = (-1.571, -0.0, 0.0)
ob_z_1.scale = (0.1614, 0.1614, 0.1614)

# ---- collection membership
col_collection.objects.link(ob_axis)
col_collection.objects.link(ob_light)
col_collection.objects.link(ob_camera)
col_collection.objects.link(ob_y)
col_collection.objects.link(ob_y_1)
col_collection.objects.link(ob_x)
col_collection.objects.link(ob_x_1)
col_collection.objects.link(ob_z)
col_collection.objects.link(ob_z_1)

# ---- scene / render settings (as saved in the file)
scene.camera = ob_camera
scene.frame_start = 1; scene.frame_end = 250; scene.frame_set(1)
scene.render.engine = 'BLENDER_EEVEE_NEXT'
scene.cycles.sampling_pattern = 'TABULATED_SOBOL'
scene.cycles.use_light_tree = False
scene.view_settings.view_transform = 'Filmic'
bpy.context.view_layer.update()
